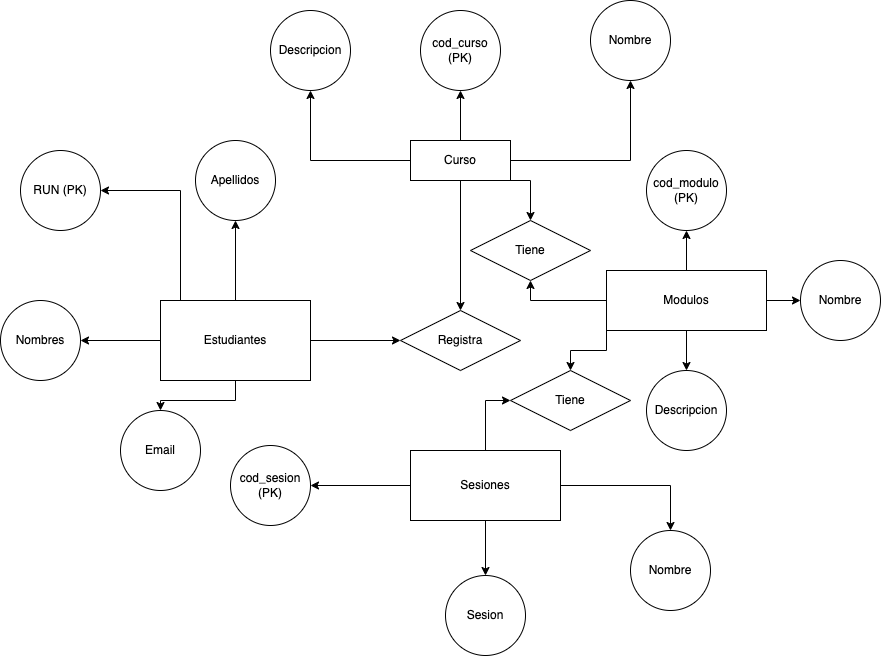

The diagram above was exported from draw.io. Its source (the exported page's mxGraphModel, read from the mxfile embedded in the PNG):
<mxGraphModel dx="1983" dy="1595" grid="1" gridSize="10" guides="1" tooltips="1" connect="1" arrows="1" fold="1" page="1" pageScale="1" pageWidth="850" pageHeight="1100" math="0" shadow="0" extFonts="Permanent Marker^https://fonts.googleapis.com/css?family=Permanent+Marker">
  <root>
    <mxCell id="0" />
    <mxCell id="1" parent="0" />
    <mxCell id="t_OERXNpGIIzl8im7-lL-13" value="" style="edgeStyle=orthogonalEdgeStyle;rounded=0;orthogonalLoop=1;jettySize=auto;html=1;" parent="1" source="t_OERXNpGIIzl8im7-lL-2" target="t_OERXNpGIIzl8im7-lL-12" edge="1">
      <mxGeometry relative="1" as="geometry" />
    </mxCell>
    <mxCell id="t_OERXNpGIIzl8im7-lL-15" value="" style="edgeStyle=orthogonalEdgeStyle;rounded=0;orthogonalLoop=1;jettySize=auto;html=1;exitX=0.5;exitY=0;exitDx=0;exitDy=0;" parent="1" source="t_OERXNpGIIzl8im7-lL-2" target="t_OERXNpGIIzl8im7-lL-14" edge="1">
      <mxGeometry relative="1" as="geometry">
        <mxPoint x="260" y="220" as="sourcePoint" />
        <Array as="points">
          <mxPoint x="165" y="220" />
          <mxPoint x="190" y="220" />
          <mxPoint x="190" y="180" />
          <mxPoint x="110" y="180" />
          <mxPoint x="110" y="70" />
        </Array>
      </mxGeometry>
    </mxCell>
    <mxCell id="t_OERXNpGIIzl8im7-lL-17" value="" style="edgeStyle=orthogonalEdgeStyle;rounded=0;orthogonalLoop=1;jettySize=auto;html=1;" parent="1" source="t_OERXNpGIIzl8im7-lL-2" target="t_OERXNpGIIzl8im7-lL-16" edge="1">
      <mxGeometry relative="1" as="geometry" />
    </mxCell>
    <mxCell id="t_OERXNpGIIzl8im7-lL-20" value="" style="edgeStyle=orthogonalEdgeStyle;rounded=0;orthogonalLoop=1;jettySize=auto;html=1;" parent="1" source="t_OERXNpGIIzl8im7-lL-2" target="t_OERXNpGIIzl8im7-lL-19" edge="1">
      <mxGeometry relative="1" as="geometry" />
    </mxCell>
    <mxCell id="t_OERXNpGIIzl8im7-lL-37" style="edgeStyle=orthogonalEdgeStyle;rounded=0;orthogonalLoop=1;jettySize=auto;html=1;entryX=0;entryY=0.5;entryDx=0;entryDy=0;" parent="1" source="t_OERXNpGIIzl8im7-lL-2" target="t_OERXNpGIIzl8im7-lL-36" edge="1">
      <mxGeometry relative="1" as="geometry" />
    </mxCell>
    <mxCell id="t_OERXNpGIIzl8im7-lL-2" value="Estudiantes" style="whiteSpace=wrap;html=1;align=center;" parent="1" vertex="1">
      <mxGeometry x="90" y="180" width="150" height="80" as="geometry" />
    </mxCell>
    <mxCell id="t_OERXNpGIIzl8im7-lL-11" value="" style="edgeStyle=orthogonalEdgeStyle;rounded=0;orthogonalLoop=1;jettySize=auto;html=1;" parent="1" source="t_OERXNpGIIzl8im7-lL-3" target="t_OERXNpGIIzl8im7-lL-10" edge="1">
      <mxGeometry relative="1" as="geometry" />
    </mxCell>
    <mxCell id="t_OERXNpGIIzl8im7-lL-22" value="" style="edgeStyle=orthogonalEdgeStyle;rounded=0;orthogonalLoop=1;jettySize=auto;html=1;" parent="1" source="t_OERXNpGIIzl8im7-lL-3" target="t_OERXNpGIIzl8im7-lL-21" edge="1">
      <mxGeometry relative="1" as="geometry" />
    </mxCell>
    <mxCell id="t_OERXNpGIIzl8im7-lL-27" value="" style="edgeStyle=orthogonalEdgeStyle;rounded=0;orthogonalLoop=1;jettySize=auto;html=1;" parent="1" source="t_OERXNpGIIzl8im7-lL-3" target="t_OERXNpGIIzl8im7-lL-26" edge="1">
      <mxGeometry relative="1" as="geometry" />
    </mxCell>
    <mxCell id="t_OERXNpGIIzl8im7-lL-52" style="edgeStyle=orthogonalEdgeStyle;rounded=0;orthogonalLoop=1;jettySize=auto;html=1;entryX=0.5;entryY=1;entryDx=0;entryDy=0;" parent="1" source="t_OERXNpGIIzl8im7-lL-3" target="t_OERXNpGIIzl8im7-lL-48" edge="1">
      <mxGeometry relative="1" as="geometry" />
    </mxCell>
    <mxCell id="t_OERXNpGIIzl8im7-lL-3" value="Modulos" style="whiteSpace=wrap;html=1;align=center;" parent="1" vertex="1">
      <mxGeometry x="536" y="150" width="160" height="60" as="geometry" />
    </mxCell>
    <mxCell id="t_OERXNpGIIzl8im7-lL-30" value="" style="edgeStyle=orthogonalEdgeStyle;rounded=0;orthogonalLoop=1;jettySize=auto;html=1;" parent="1" source="t_OERXNpGIIzl8im7-lL-4" target="t_OERXNpGIIzl8im7-lL-29" edge="1">
      <mxGeometry relative="1" as="geometry" />
    </mxCell>
    <mxCell id="t_OERXNpGIIzl8im7-lL-32" value="" style="edgeStyle=orthogonalEdgeStyle;rounded=0;orthogonalLoop=1;jettySize=auto;html=1;" parent="1" source="t_OERXNpGIIzl8im7-lL-4" target="t_OERXNpGIIzl8im7-lL-31" edge="1">
      <mxGeometry relative="1" as="geometry" />
    </mxCell>
    <mxCell id="t_OERXNpGIIzl8im7-lL-34" value="" style="edgeStyle=orthogonalEdgeStyle;rounded=0;orthogonalLoop=1;jettySize=auto;html=1;" parent="1" source="t_OERXNpGIIzl8im7-lL-4" target="t_OERXNpGIIzl8im7-lL-33" edge="1">
      <mxGeometry relative="1" as="geometry" />
    </mxCell>
    <mxCell id="Uwc-_HTqlXc_n2E9up1u-3" style="edgeStyle=orthogonalEdgeStyle;rounded=0;orthogonalLoop=1;jettySize=auto;html=1;entryX=0;entryY=0.5;entryDx=0;entryDy=0;" parent="1" source="t_OERXNpGIIzl8im7-lL-4" target="Uwc-_HTqlXc_n2E9up1u-1" edge="1">
      <mxGeometry relative="1" as="geometry" />
    </mxCell>
    <mxCell id="t_OERXNpGIIzl8im7-lL-4" value="Sesiones" style="whiteSpace=wrap;html=1;align=center;" parent="1" vertex="1">
      <mxGeometry x="340" y="330" width="150" height="70" as="geometry" />
    </mxCell>
    <mxCell id="t_OERXNpGIIzl8im7-lL-10" value="Nombre" style="ellipse;whiteSpace=wrap;html=1;" parent="1" vertex="1">
      <mxGeometry x="730" y="140" width="80" height="80" as="geometry" />
    </mxCell>
    <mxCell id="t_OERXNpGIIzl8im7-lL-12" value="Apellidos" style="ellipse;whiteSpace=wrap;html=1;" parent="1" vertex="1">
      <mxGeometry x="125" y="20" width="80" height="80" as="geometry" />
    </mxCell>
    <mxCell id="t_OERXNpGIIzl8im7-lL-14" value="RUN (PK)" style="ellipse;whiteSpace=wrap;html=1;" parent="1" vertex="1">
      <mxGeometry x="-50" y="30" width="80" height="80" as="geometry" />
    </mxCell>
    <mxCell id="t_OERXNpGIIzl8im7-lL-16" value="Nombres" style="ellipse;whiteSpace=wrap;html=1;" parent="1" vertex="1">
      <mxGeometry x="-70" y="180" width="80" height="80" as="geometry" />
    </mxCell>
    <mxCell id="t_OERXNpGIIzl8im7-lL-19" value="Email" style="ellipse;whiteSpace=wrap;html=1;" parent="1" vertex="1">
      <mxGeometry x="50" y="290" width="80" height="80" as="geometry" />
    </mxCell>
    <mxCell id="t_OERXNpGIIzl8im7-lL-21" value="cod_modulo (PK)" style="ellipse;whiteSpace=wrap;html=1;" parent="1" vertex="1">
      <mxGeometry x="576" y="30" width="80" height="80" as="geometry" />
    </mxCell>
    <mxCell id="t_OERXNpGIIzl8im7-lL-26" value="Descripcion" style="ellipse;whiteSpace=wrap;html=1;" parent="1" vertex="1">
      <mxGeometry x="576" y="250" width="80" height="80" as="geometry" />
    </mxCell>
    <mxCell id="t_OERXNpGIIzl8im7-lL-29" value="Nombre" style="ellipse;whiteSpace=wrap;html=1;" parent="1" vertex="1">
      <mxGeometry x="560" y="410" width="80" height="80" as="geometry" />
    </mxCell>
    <mxCell id="t_OERXNpGIIzl8im7-lL-31" value="Sesion" style="ellipse;whiteSpace=wrap;html=1;" parent="1" vertex="1">
      <mxGeometry x="375" y="455" width="80" height="80" as="geometry" />
    </mxCell>
    <mxCell id="t_OERXNpGIIzl8im7-lL-33" value="cod_sesion (PK)" style="ellipse;whiteSpace=wrap;html=1;" parent="1" vertex="1">
      <mxGeometry x="160" y="325" width="80" height="80" as="geometry" />
    </mxCell>
    <mxCell id="t_OERXNpGIIzl8im7-lL-42" style="edgeStyle=orthogonalEdgeStyle;rounded=0;orthogonalLoop=1;jettySize=auto;html=1;" parent="1" source="t_OERXNpGIIzl8im7-lL-39" target="t_OERXNpGIIzl8im7-lL-36" edge="1">
      <mxGeometry relative="1" as="geometry" />
    </mxCell>
    <mxCell id="t_OERXNpGIIzl8im7-lL-36" value="Registra" style="shape=rhombus;perimeter=rhombusPerimeter;whiteSpace=wrap;html=1;align=center;" parent="1" vertex="1">
      <mxGeometry x="330" y="190" width="120" height="60" as="geometry" />
    </mxCell>
    <mxCell id="t_OERXNpGIIzl8im7-lL-41" value="" style="edgeStyle=orthogonalEdgeStyle;rounded=0;orthogonalLoop=1;jettySize=auto;html=1;" parent="1" source="t_OERXNpGIIzl8im7-lL-39" target="t_OERXNpGIIzl8im7-lL-40" edge="1">
      <mxGeometry relative="1" as="geometry" />
    </mxCell>
    <mxCell id="t_OERXNpGIIzl8im7-lL-45" value="" style="edgeStyle=orthogonalEdgeStyle;rounded=0;orthogonalLoop=1;jettySize=auto;html=1;" parent="1" source="t_OERXNpGIIzl8im7-lL-39" target="t_OERXNpGIIzl8im7-lL-44" edge="1">
      <mxGeometry relative="1" as="geometry" />
    </mxCell>
    <mxCell id="t_OERXNpGIIzl8im7-lL-47" value="" style="edgeStyle=orthogonalEdgeStyle;rounded=0;orthogonalLoop=1;jettySize=auto;html=1;" parent="1" source="t_OERXNpGIIzl8im7-lL-39" target="t_OERXNpGIIzl8im7-lL-46" edge="1">
      <mxGeometry relative="1" as="geometry" />
    </mxCell>
    <mxCell id="t_OERXNpGIIzl8im7-lL-50" style="edgeStyle=orthogonalEdgeStyle;rounded=0;orthogonalLoop=1;jettySize=auto;html=1;entryX=0.5;entryY=0;entryDx=0;entryDy=0;" parent="1" source="t_OERXNpGIIzl8im7-lL-39" target="t_OERXNpGIIzl8im7-lL-48" edge="1">
      <mxGeometry relative="1" as="geometry">
        <Array as="points">
          <mxPoint x="460" y="60" />
        </Array>
      </mxGeometry>
    </mxCell>
    <mxCell id="t_OERXNpGIIzl8im7-lL-39" value="Curso" style="whiteSpace=wrap;html=1;align=center;" parent="1" vertex="1">
      <mxGeometry x="340" y="20" width="100" height="40" as="geometry" />
    </mxCell>
    <mxCell id="t_OERXNpGIIzl8im7-lL-40" value="cod_curso (PK)" style="ellipse;whiteSpace=wrap;html=1;" parent="1" vertex="1">
      <mxGeometry x="350" y="-110" width="80" height="80" as="geometry" />
    </mxCell>
    <mxCell id="t_OERXNpGIIzl8im7-lL-44" value="Descripcion" style="ellipse;whiteSpace=wrap;html=1;" parent="1" vertex="1">
      <mxGeometry x="200" y="-110" width="80" height="80" as="geometry" />
    </mxCell>
    <mxCell id="t_OERXNpGIIzl8im7-lL-46" value="Nombre" style="ellipse;whiteSpace=wrap;html=1;" parent="1" vertex="1">
      <mxGeometry x="520" y="-120" width="80" height="80" as="geometry" />
    </mxCell>
    <mxCell id="t_OERXNpGIIzl8im7-lL-51" style="edgeStyle=orthogonalEdgeStyle;rounded=0;orthogonalLoop=1;jettySize=auto;html=1;exitX=1;exitY=1;exitDx=0;exitDy=0;" parent="1" source="t_OERXNpGIIzl8im7-lL-48" edge="1">
      <mxGeometry relative="1" as="geometry">
        <mxPoint x="480" y="140" as="targetPoint" />
      </mxGeometry>
    </mxCell>
    <mxCell id="t_OERXNpGIIzl8im7-lL-48" value="Tiene" style="shape=rhombus;perimeter=rhombusPerimeter;whiteSpace=wrap;html=1;align=center;" parent="1" vertex="1">
      <mxGeometry x="400" y="100" width="120" height="60" as="geometry" />
    </mxCell>
    <mxCell id="Uwc-_HTqlXc_n2E9up1u-2" style="edgeStyle=orthogonalEdgeStyle;rounded=0;orthogonalLoop=1;jettySize=auto;html=1;exitX=0;exitY=1;exitDx=0;exitDy=0;entryX=0.5;entryY=0;entryDx=0;entryDy=0;" parent="1" source="t_OERXNpGIIzl8im7-lL-3" target="Uwc-_HTqlXc_n2E9up1u-1" edge="1">
      <mxGeometry relative="1" as="geometry" />
    </mxCell>
    <mxCell id="Uwc-_HTqlXc_n2E9up1u-1" value="Tiene" style="shape=rhombus;perimeter=rhombusPerimeter;whiteSpace=wrap;html=1;align=center;" parent="1" vertex="1">
      <mxGeometry x="440" y="250" width="120" height="60" as="geometry" />
    </mxCell>
  </root>
</mxGraphModel>